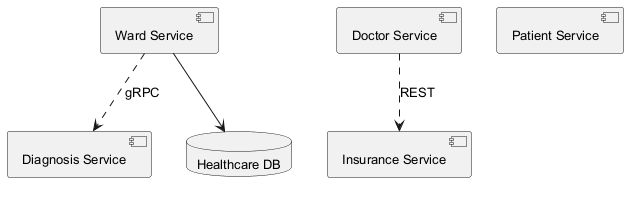

The diagram above was rendered by PlantUML. Its source (embedded in the PNG):
@startuml
skinparam backgroundColor #FFFFFF
skinparam classBackgroundColor #F3E5F5
skinparam classBorderColor #6A1B9A
skinparam defaultFontSize 13
component "Diagnosis Service" as C_DiagnosisService
component "Doctor Service" as C_DoctorService
component "Insurance Service" as C_InsuranceService
component "Ward Service" as C_WardService
component "Patient Service" as C_PatientService
database "Healthcare DB" as DB_healthcare
C_WardService --> DB_healthcare
C_DoctorService ..> C_InsuranceService : REST
C_WardService ..> C_DiagnosisService : gRPC
@enduml